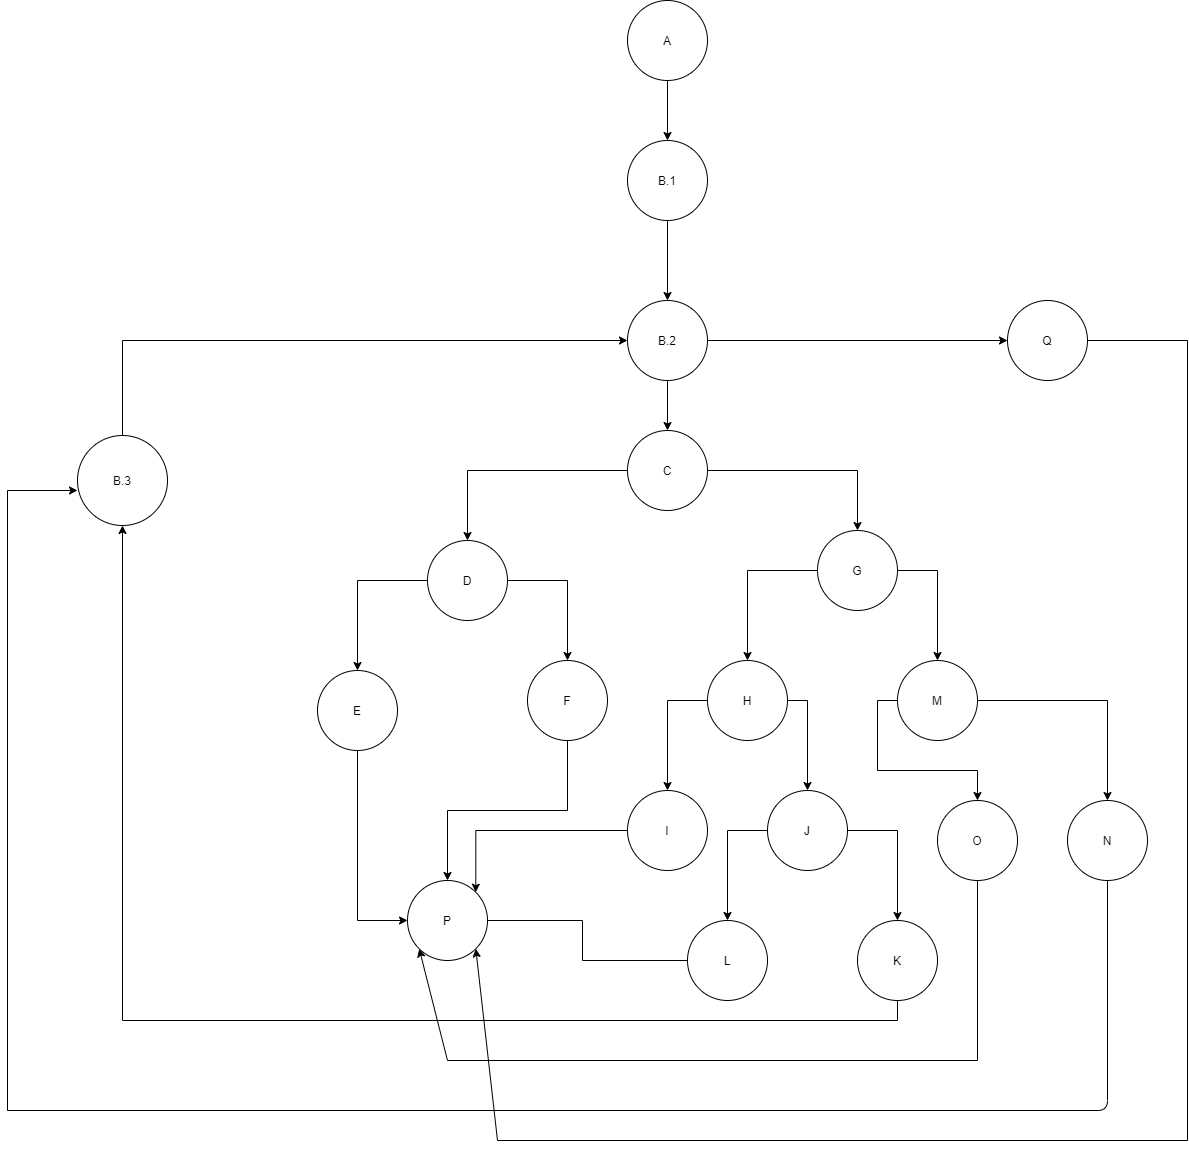

The diagram above was exported from draw.io. Its source (the exported page's mxGraphModel, read from the mxfile embedded in the PNG):
<mxGraphModel dx="2903" dy="1096" grid="1" gridSize="10" guides="1" tooltips="1" connect="1" arrows="1" fold="1" page="1" pageScale="1" pageWidth="827" pageHeight="1169" math="0" shadow="0">
  <root>
    <mxCell id="0" />
    <mxCell id="1" parent="0" />
    <mxCell id="-_e5wLPpP9WZcTZfJXsU-3" style="edgeStyle=orthogonalEdgeStyle;rounded=0;orthogonalLoop=1;jettySize=auto;html=1;exitX=0.5;exitY=1;exitDx=0;exitDy=0;" edge="1" parent="1">
      <mxGeometry relative="1" as="geometry">
        <mxPoint x="380" y="120" as="sourcePoint" />
        <mxPoint x="380" y="120" as="targetPoint" />
      </mxGeometry>
    </mxCell>
    <mxCell id="-_e5wLPpP9WZcTZfJXsU-19" style="edgeStyle=orthogonalEdgeStyle;rounded=0;orthogonalLoop=1;jettySize=auto;html=1;exitX=0.5;exitY=1;exitDx=0;exitDy=0;entryX=0.5;entryY=0;entryDx=0;entryDy=0;" edge="1" parent="1" source="-_e5wLPpP9WZcTZfJXsU-14" target="-_e5wLPpP9WZcTZfJXsU-15">
      <mxGeometry relative="1" as="geometry" />
    </mxCell>
    <mxCell id="-_e5wLPpP9WZcTZfJXsU-14" value="A" style="ellipse;whiteSpace=wrap;html=1;aspect=fixed;" vertex="1" parent="1">
      <mxGeometry x="360" y="60" width="80" height="80" as="geometry" />
    </mxCell>
    <mxCell id="-_e5wLPpP9WZcTZfJXsU-20" style="edgeStyle=orthogonalEdgeStyle;rounded=0;orthogonalLoop=1;jettySize=auto;html=1;exitX=0.5;exitY=1;exitDx=0;exitDy=0;entryX=0.5;entryY=0;entryDx=0;entryDy=0;" edge="1" parent="1" source="-_e5wLPpP9WZcTZfJXsU-15" target="-_e5wLPpP9WZcTZfJXsU-16">
      <mxGeometry relative="1" as="geometry" />
    </mxCell>
    <mxCell id="-_e5wLPpP9WZcTZfJXsU-15" value="B.1" style="ellipse;whiteSpace=wrap;html=1;aspect=fixed;" vertex="1" parent="1">
      <mxGeometry x="360" y="200" width="80" height="80" as="geometry" />
    </mxCell>
    <mxCell id="-_e5wLPpP9WZcTZfJXsU-24" value="" style="edgeStyle=orthogonalEdgeStyle;rounded=0;orthogonalLoop=1;jettySize=auto;html=1;" edge="1" parent="1" source="-_e5wLPpP9WZcTZfJXsU-16" target="-_e5wLPpP9WZcTZfJXsU-22">
      <mxGeometry relative="1" as="geometry" />
    </mxCell>
    <mxCell id="-_e5wLPpP9WZcTZfJXsU-43" style="edgeStyle=orthogonalEdgeStyle;rounded=0;orthogonalLoop=1;jettySize=auto;html=1;exitX=1;exitY=0.5;exitDx=0;exitDy=0;entryX=0;entryY=0.5;entryDx=0;entryDy=0;" edge="1" parent="1" source="-_e5wLPpP9WZcTZfJXsU-16" target="-_e5wLPpP9WZcTZfJXsU-41">
      <mxGeometry relative="1" as="geometry" />
    </mxCell>
    <mxCell id="-_e5wLPpP9WZcTZfJXsU-16" value="B.2" style="ellipse;whiteSpace=wrap;html=1;aspect=fixed;" vertex="1" parent="1">
      <mxGeometry x="360" y="360" width="80" height="80" as="geometry" />
    </mxCell>
    <mxCell id="-_e5wLPpP9WZcTZfJXsU-34" style="edgeStyle=orthogonalEdgeStyle;rounded=0;orthogonalLoop=1;jettySize=auto;html=1;entryX=0.5;entryY=0;entryDx=0;entryDy=0;" edge="1" parent="1" source="-_e5wLPpP9WZcTZfJXsU-22" target="-_e5wLPpP9WZcTZfJXsU-31">
      <mxGeometry relative="1" as="geometry" />
    </mxCell>
    <mxCell id="-_e5wLPpP9WZcTZfJXsU-35" style="edgeStyle=orthogonalEdgeStyle;rounded=0;orthogonalLoop=1;jettySize=auto;html=1;exitX=1;exitY=0.5;exitDx=0;exitDy=0;entryX=0.5;entryY=0;entryDx=0;entryDy=0;" edge="1" parent="1" source="-_e5wLPpP9WZcTZfJXsU-22" target="-_e5wLPpP9WZcTZfJXsU-32">
      <mxGeometry relative="1" as="geometry" />
    </mxCell>
    <mxCell id="-_e5wLPpP9WZcTZfJXsU-22" value="C" style="ellipse;whiteSpace=wrap;html=1;aspect=fixed;" vertex="1" parent="1">
      <mxGeometry x="360" y="490" width="80" height="80" as="geometry" />
    </mxCell>
    <mxCell id="-_e5wLPpP9WZcTZfJXsU-29" style="edgeStyle=orthogonalEdgeStyle;rounded=0;orthogonalLoop=1;jettySize=auto;html=1;exitX=0.5;exitY=0;exitDx=0;exitDy=0;entryX=0;entryY=0.5;entryDx=0;entryDy=0;" edge="1" parent="1" source="-_e5wLPpP9WZcTZfJXsU-25" target="-_e5wLPpP9WZcTZfJXsU-16">
      <mxGeometry relative="1" as="geometry" />
    </mxCell>
    <mxCell id="-_e5wLPpP9WZcTZfJXsU-25" value="B.3" style="ellipse;whiteSpace=wrap;html=1;aspect=fixed;" vertex="1" parent="1">
      <mxGeometry x="-190" y="495" width="90" height="90" as="geometry" />
    </mxCell>
    <mxCell id="-_e5wLPpP9WZcTZfJXsU-39" style="edgeStyle=orthogonalEdgeStyle;rounded=0;orthogonalLoop=1;jettySize=auto;html=1;exitX=0;exitY=0.5;exitDx=0;exitDy=0;entryX=0.5;entryY=0;entryDx=0;entryDy=0;" edge="1" parent="1" source="-_e5wLPpP9WZcTZfJXsU-31" target="-_e5wLPpP9WZcTZfJXsU-36">
      <mxGeometry relative="1" as="geometry" />
    </mxCell>
    <mxCell id="-_e5wLPpP9WZcTZfJXsU-40" style="edgeStyle=orthogonalEdgeStyle;rounded=0;orthogonalLoop=1;jettySize=auto;html=1;exitX=1;exitY=0.5;exitDx=0;exitDy=0;entryX=0.5;entryY=0;entryDx=0;entryDy=0;" edge="1" parent="1" source="-_e5wLPpP9WZcTZfJXsU-31" target="-_e5wLPpP9WZcTZfJXsU-37">
      <mxGeometry relative="1" as="geometry" />
    </mxCell>
    <mxCell id="-_e5wLPpP9WZcTZfJXsU-31" value="D" style="ellipse;whiteSpace=wrap;html=1;aspect=fixed;" vertex="1" parent="1">
      <mxGeometry x="160" y="600" width="80" height="80" as="geometry" />
    </mxCell>
    <mxCell id="-_e5wLPpP9WZcTZfJXsU-48" style="edgeStyle=orthogonalEdgeStyle;rounded=0;orthogonalLoop=1;jettySize=auto;html=1;exitX=0;exitY=0.5;exitDx=0;exitDy=0;entryX=0.5;entryY=0;entryDx=0;entryDy=0;" edge="1" parent="1" source="-_e5wLPpP9WZcTZfJXsU-32" target="-_e5wLPpP9WZcTZfJXsU-44">
      <mxGeometry relative="1" as="geometry" />
    </mxCell>
    <mxCell id="-_e5wLPpP9WZcTZfJXsU-49" style="edgeStyle=orthogonalEdgeStyle;rounded=0;orthogonalLoop=1;jettySize=auto;html=1;exitX=1;exitY=0.5;exitDx=0;exitDy=0;entryX=0.5;entryY=0;entryDx=0;entryDy=0;" edge="1" parent="1" source="-_e5wLPpP9WZcTZfJXsU-32" target="-_e5wLPpP9WZcTZfJXsU-45">
      <mxGeometry relative="1" as="geometry" />
    </mxCell>
    <mxCell id="-_e5wLPpP9WZcTZfJXsU-32" value="G" style="ellipse;whiteSpace=wrap;html=1;aspect=fixed;" vertex="1" parent="1">
      <mxGeometry x="550" y="590" width="80" height="80" as="geometry" />
    </mxCell>
    <mxCell id="-_e5wLPpP9WZcTZfJXsU-68" style="edgeStyle=orthogonalEdgeStyle;rounded=0;orthogonalLoop=1;jettySize=auto;html=1;exitX=0.5;exitY=1;exitDx=0;exitDy=0;entryX=0;entryY=0.5;entryDx=0;entryDy=0;" edge="1" parent="1" source="-_e5wLPpP9WZcTZfJXsU-36" target="-_e5wLPpP9WZcTZfJXsU-66">
      <mxGeometry relative="1" as="geometry" />
    </mxCell>
    <mxCell id="-_e5wLPpP9WZcTZfJXsU-36" value="E" style="ellipse;whiteSpace=wrap;html=1;aspect=fixed;" vertex="1" parent="1">
      <mxGeometry x="50" y="730" width="80" height="80" as="geometry" />
    </mxCell>
    <mxCell id="-_e5wLPpP9WZcTZfJXsU-69" style="edgeStyle=orthogonalEdgeStyle;rounded=0;orthogonalLoop=1;jettySize=auto;html=1;exitX=0.5;exitY=1;exitDx=0;exitDy=0;entryX=0.5;entryY=0;entryDx=0;entryDy=0;" edge="1" parent="1" source="-_e5wLPpP9WZcTZfJXsU-37" target="-_e5wLPpP9WZcTZfJXsU-66">
      <mxGeometry relative="1" as="geometry" />
    </mxCell>
    <mxCell id="-_e5wLPpP9WZcTZfJXsU-37" value="F" style="ellipse;whiteSpace=wrap;html=1;aspect=fixed;" vertex="1" parent="1">
      <mxGeometry x="260" y="720" width="80" height="80" as="geometry" />
    </mxCell>
    <mxCell id="-_e5wLPpP9WZcTZfJXsU-41" value="Q" style="ellipse;whiteSpace=wrap;html=1;aspect=fixed;" vertex="1" parent="1">
      <mxGeometry x="740" y="360" width="80" height="80" as="geometry" />
    </mxCell>
    <mxCell id="-_e5wLPpP9WZcTZfJXsU-53" style="edgeStyle=orthogonalEdgeStyle;rounded=0;orthogonalLoop=1;jettySize=auto;html=1;exitX=0;exitY=0.5;exitDx=0;exitDy=0;entryX=0.5;entryY=0;entryDx=0;entryDy=0;" edge="1" parent="1" source="-_e5wLPpP9WZcTZfJXsU-44" target="-_e5wLPpP9WZcTZfJXsU-50">
      <mxGeometry relative="1" as="geometry" />
    </mxCell>
    <mxCell id="-_e5wLPpP9WZcTZfJXsU-54" style="edgeStyle=orthogonalEdgeStyle;rounded=0;orthogonalLoop=1;jettySize=auto;html=1;exitX=1;exitY=0.5;exitDx=0;exitDy=0;entryX=0.5;entryY=0;entryDx=0;entryDy=0;" edge="1" parent="1" source="-_e5wLPpP9WZcTZfJXsU-44" target="-_e5wLPpP9WZcTZfJXsU-51">
      <mxGeometry relative="1" as="geometry" />
    </mxCell>
    <mxCell id="-_e5wLPpP9WZcTZfJXsU-44" value="H" style="ellipse;whiteSpace=wrap;html=1;aspect=fixed;" vertex="1" parent="1">
      <mxGeometry x="440" y="720" width="80" height="80" as="geometry" />
    </mxCell>
    <mxCell id="-_e5wLPpP9WZcTZfJXsU-63" style="edgeStyle=orthogonalEdgeStyle;rounded=0;orthogonalLoop=1;jettySize=auto;html=1;exitX=0;exitY=0.5;exitDx=0;exitDy=0;entryX=0.5;entryY=0;entryDx=0;entryDy=0;" edge="1" parent="1" source="-_e5wLPpP9WZcTZfJXsU-45" target="-_e5wLPpP9WZcTZfJXsU-60">
      <mxGeometry relative="1" as="geometry" />
    </mxCell>
    <mxCell id="-_e5wLPpP9WZcTZfJXsU-65" style="edgeStyle=orthogonalEdgeStyle;rounded=0;orthogonalLoop=1;jettySize=auto;html=1;exitX=1;exitY=0.5;exitDx=0;exitDy=0;entryX=0.5;entryY=0;entryDx=0;entryDy=0;" edge="1" parent="1" source="-_e5wLPpP9WZcTZfJXsU-45" target="-_e5wLPpP9WZcTZfJXsU-61">
      <mxGeometry relative="1" as="geometry" />
    </mxCell>
    <mxCell id="-_e5wLPpP9WZcTZfJXsU-45" value="M" style="ellipse;whiteSpace=wrap;html=1;aspect=fixed;" vertex="1" parent="1">
      <mxGeometry x="630" y="720" width="80" height="80" as="geometry" />
    </mxCell>
    <mxCell id="-_e5wLPpP9WZcTZfJXsU-71" style="edgeStyle=orthogonalEdgeStyle;rounded=0;orthogonalLoop=1;jettySize=auto;html=1;exitX=0;exitY=0.5;exitDx=0;exitDy=0;entryX=1;entryY=0;entryDx=0;entryDy=0;" edge="1" parent="1" source="-_e5wLPpP9WZcTZfJXsU-50" target="-_e5wLPpP9WZcTZfJXsU-66">
      <mxGeometry relative="1" as="geometry" />
    </mxCell>
    <mxCell id="-_e5wLPpP9WZcTZfJXsU-50" value="I" style="ellipse;whiteSpace=wrap;html=1;aspect=fixed;" vertex="1" parent="1">
      <mxGeometry x="360" y="850" width="80" height="80" as="geometry" />
    </mxCell>
    <mxCell id="-_e5wLPpP9WZcTZfJXsU-58" style="edgeStyle=orthogonalEdgeStyle;rounded=0;orthogonalLoop=1;jettySize=auto;html=1;exitX=0;exitY=0.5;exitDx=0;exitDy=0;entryX=0.5;entryY=0;entryDx=0;entryDy=0;" edge="1" parent="1" source="-_e5wLPpP9WZcTZfJXsU-51" target="-_e5wLPpP9WZcTZfJXsU-55">
      <mxGeometry relative="1" as="geometry" />
    </mxCell>
    <mxCell id="-_e5wLPpP9WZcTZfJXsU-59" style="edgeStyle=orthogonalEdgeStyle;rounded=0;orthogonalLoop=1;jettySize=auto;html=1;exitX=1;exitY=0.5;exitDx=0;exitDy=0;entryX=0.5;entryY=0;entryDx=0;entryDy=0;" edge="1" parent="1" source="-_e5wLPpP9WZcTZfJXsU-51" target="-_e5wLPpP9WZcTZfJXsU-56">
      <mxGeometry relative="1" as="geometry" />
    </mxCell>
    <mxCell id="-_e5wLPpP9WZcTZfJXsU-51" value="J" style="ellipse;whiteSpace=wrap;html=1;aspect=fixed;" vertex="1" parent="1">
      <mxGeometry x="500" y="850" width="80" height="80" as="geometry" />
    </mxCell>
    <mxCell id="-_e5wLPpP9WZcTZfJXsU-72" style="edgeStyle=orthogonalEdgeStyle;rounded=0;orthogonalLoop=1;jettySize=auto;html=1;exitX=0;exitY=0.5;exitDx=0;exitDy=0;" edge="1" parent="1" source="-_e5wLPpP9WZcTZfJXsU-55">
      <mxGeometry relative="1" as="geometry">
        <mxPoint x="210" y="980" as="targetPoint" />
      </mxGeometry>
    </mxCell>
    <mxCell id="-_e5wLPpP9WZcTZfJXsU-55" value="L" style="ellipse;whiteSpace=wrap;html=1;aspect=fixed;" vertex="1" parent="1">
      <mxGeometry x="420" y="980" width="80" height="80" as="geometry" />
    </mxCell>
    <mxCell id="-_e5wLPpP9WZcTZfJXsU-75" style="edgeStyle=orthogonalEdgeStyle;rounded=0;orthogonalLoop=1;jettySize=auto;html=1;exitX=0.5;exitY=1;exitDx=0;exitDy=0;entryX=0.5;entryY=1;entryDx=0;entryDy=0;" edge="1" parent="1" source="-_e5wLPpP9WZcTZfJXsU-56" target="-_e5wLPpP9WZcTZfJXsU-25">
      <mxGeometry relative="1" as="geometry" />
    </mxCell>
    <mxCell id="-_e5wLPpP9WZcTZfJXsU-56" value="K" style="ellipse;whiteSpace=wrap;html=1;aspect=fixed;" vertex="1" parent="1">
      <mxGeometry x="590" y="980" width="80" height="80" as="geometry" />
    </mxCell>
    <mxCell id="-_e5wLPpP9WZcTZfJXsU-60" value="O" style="ellipse;whiteSpace=wrap;html=1;aspect=fixed;" vertex="1" parent="1">
      <mxGeometry x="670" y="860" width="80" height="80" as="geometry" />
    </mxCell>
    <mxCell id="-_e5wLPpP9WZcTZfJXsU-61" value="N" style="ellipse;whiteSpace=wrap;html=1;aspect=fixed;" vertex="1" parent="1">
      <mxGeometry x="800" y="860" width="80" height="80" as="geometry" />
    </mxCell>
    <mxCell id="-_e5wLPpP9WZcTZfJXsU-66" value="P" style="ellipse;whiteSpace=wrap;html=1;aspect=fixed;" vertex="1" parent="1">
      <mxGeometry x="140" y="940" width="80" height="80" as="geometry" />
    </mxCell>
    <mxCell id="-_e5wLPpP9WZcTZfJXsU-88" value="" style="endArrow=none;html=1;exitX=0.5;exitY=1;exitDx=0;exitDy=0;" edge="1" parent="1" source="-_e5wLPpP9WZcTZfJXsU-61">
      <mxGeometry width="50" height="50" relative="1" as="geometry">
        <mxPoint x="580" y="920" as="sourcePoint" />
        <mxPoint x="840" y="1130" as="targetPoint" />
      </mxGeometry>
    </mxCell>
    <mxCell id="-_e5wLPpP9WZcTZfJXsU-89" value="" style="endArrow=none;html=1;" edge="1" parent="1">
      <mxGeometry width="50" height="50" relative="1" as="geometry">
        <mxPoint x="-260" y="1170" as="sourcePoint" />
        <mxPoint x="840" y="1120" as="targetPoint" />
        <Array as="points">
          <mxPoint x="840" y="1170" />
        </Array>
      </mxGeometry>
    </mxCell>
    <mxCell id="-_e5wLPpP9WZcTZfJXsU-90" value="" style="endArrow=none;html=1;" edge="1" parent="1">
      <mxGeometry width="50" height="50" relative="1" as="geometry">
        <mxPoint x="-260" y="1170" as="sourcePoint" />
        <mxPoint x="-260" y="550" as="targetPoint" />
      </mxGeometry>
    </mxCell>
    <mxCell id="-_e5wLPpP9WZcTZfJXsU-91" value="" style="endArrow=classic;html=1;entryX=0;entryY=0.611;entryDx=0;entryDy=0;entryPerimeter=0;" edge="1" parent="1" target="-_e5wLPpP9WZcTZfJXsU-25">
      <mxGeometry width="50" height="50" relative="1" as="geometry">
        <mxPoint x="-260" y="550" as="sourcePoint" />
        <mxPoint x="630" y="870" as="targetPoint" />
      </mxGeometry>
    </mxCell>
    <mxCell id="-_e5wLPpP9WZcTZfJXsU-92" value="" style="endArrow=none;html=1;entryX=0.5;entryY=1;entryDx=0;entryDy=0;" edge="1" parent="1" target="-_e5wLPpP9WZcTZfJXsU-60">
      <mxGeometry width="50" height="50" relative="1" as="geometry">
        <mxPoint x="710" y="1120" as="sourcePoint" />
        <mxPoint x="630" y="870" as="targetPoint" />
      </mxGeometry>
    </mxCell>
    <mxCell id="-_e5wLPpP9WZcTZfJXsU-93" value="" style="endArrow=none;html=1;" edge="1" parent="1">
      <mxGeometry width="50" height="50" relative="1" as="geometry">
        <mxPoint x="180" y="1120" as="sourcePoint" />
        <mxPoint x="710" y="1120" as="targetPoint" />
      </mxGeometry>
    </mxCell>
    <mxCell id="-_e5wLPpP9WZcTZfJXsU-94" value="" style="endArrow=classic;html=1;entryX=0;entryY=1;entryDx=0;entryDy=0;" edge="1" parent="1" target="-_e5wLPpP9WZcTZfJXsU-66">
      <mxGeometry width="50" height="50" relative="1" as="geometry">
        <mxPoint x="180" y="1120" as="sourcePoint" />
        <mxPoint x="180" y="1030" as="targetPoint" />
        <Array as="points" />
      </mxGeometry>
    </mxCell>
    <mxCell id="-_e5wLPpP9WZcTZfJXsU-95" value="" style="endArrow=none;html=1;entryX=1;entryY=0.5;entryDx=0;entryDy=0;" edge="1" parent="1" target="-_e5wLPpP9WZcTZfJXsU-41">
      <mxGeometry width="50" height="50" relative="1" as="geometry">
        <mxPoint x="920" y="400" as="sourcePoint" />
        <mxPoint x="630" y="870" as="targetPoint" />
      </mxGeometry>
    </mxCell>
    <mxCell id="-_e5wLPpP9WZcTZfJXsU-96" value="" style="endArrow=none;html=1;" edge="1" parent="1">
      <mxGeometry width="50" height="50" relative="1" as="geometry">
        <mxPoint x="920" y="1200" as="sourcePoint" />
        <mxPoint x="920" y="400" as="targetPoint" />
      </mxGeometry>
    </mxCell>
    <mxCell id="-_e5wLPpP9WZcTZfJXsU-97" value="" style="endArrow=none;html=1;" edge="1" parent="1">
      <mxGeometry width="50" height="50" relative="1" as="geometry">
        <mxPoint x="230" y="1200" as="sourcePoint" />
        <mxPoint x="920" y="1200" as="targetPoint" />
      </mxGeometry>
    </mxCell>
    <mxCell id="-_e5wLPpP9WZcTZfJXsU-98" value="" style="endArrow=classic;html=1;entryX=1;entryY=1;entryDx=0;entryDy=0;" edge="1" parent="1" target="-_e5wLPpP9WZcTZfJXsU-66">
      <mxGeometry width="50" height="50" relative="1" as="geometry">
        <mxPoint x="230" y="1200" as="sourcePoint" />
        <mxPoint x="630" y="870" as="targetPoint" />
      </mxGeometry>
    </mxCell>
  </root>
</mxGraphModel>